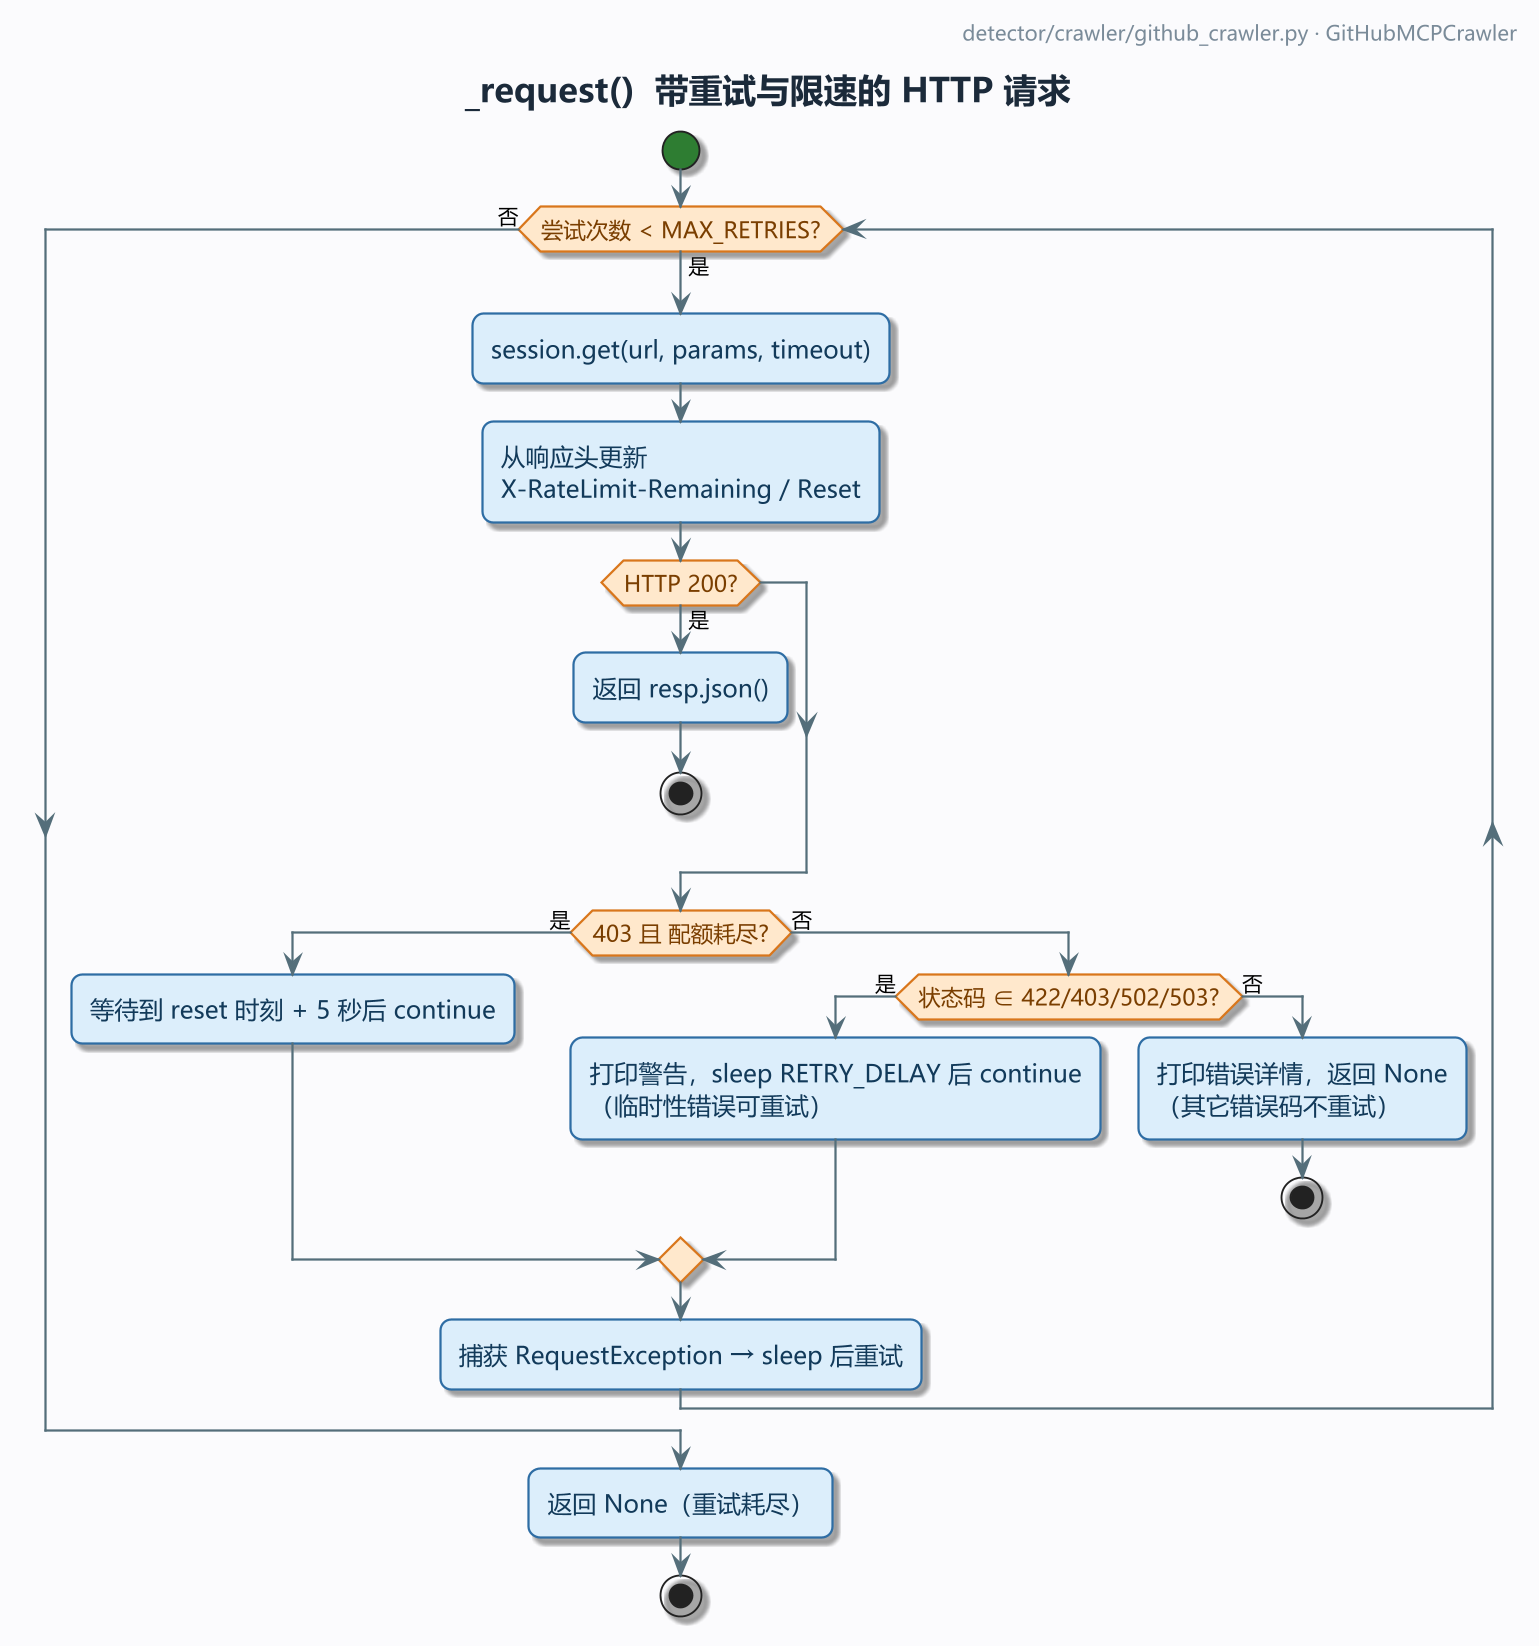

The diagram above was rendered by PlantUML. Its source (embedded in the PNG):
@startuml
!pragma layout smetana
' MPV-STYLE-BEGIN
skinparam defaultFontName "Microsoft YaHei"
skinparam monospacedFontName "Consolas"
skinparam backgroundColor #FBFBFD
skinparam shadowing true
skinparam roundCorner 12
skinparam linetype ortho
skinparam dpi 180
skinparam ArrowColor #546E7A
skinparam ArrowThickness 1.2
skinparam ArrowFontSize 11
skinparam ActivityBackgroundColor #DCEEFB
skinparam ActivityBorderColor #2E6DA4
skinparam ActivityBorderThickness 1.2
skinparam ActivityFontColor #123A5A
skinparam ActivityFontSize 13
skinparam ActivityDiamondBackgroundColor #FFE8CC
skinparam ActivityDiamondBorderColor #D9761B
skinparam ActivityDiamondBorderThickness 1.2
skinparam ActivityDiamondFontColor #7A3E00
skinparam ActivityDiamondFontSize 12
skinparam ActivityStartColor #2E7D32
skinparam ActivityEndColor #C62828
skinparam ActivityBarColor #546E7A
skinparam ActivityArrowColor #546E7A
skinparam PartitionBorderColor #9FB3C8
skinparam PartitionBorderThickness 1.2
skinparam PartitionBackgroundColor #F4F7FB
skinparam PartitionFontColor #293845
skinparam PartitionFontSize 13
skinparam PartitionFontStyle bold
skinparam NoteBackgroundColor #FFF8E1
skinparam NoteBorderColor #D9A441
skinparam NoteFontColor #4A3B12
skinparam TitleFontSize 18
skinparam TitleFontColor #1B2A3A
skinparam TitleFontStyle bold
skinparam TitleBorderThickness 0
skinparam HeaderFontSize 11
skinparam HeaderFontColor #7A8B99
skinparam FooterFontSize 10
skinparam FooterFontColor #9AA7B3
' MPV-STYLE-END
title _request()  带重试与限速的 HTTP 请求
header
  detector/crawler/github_crawler.py · GitHubMCPCrawler
endheader
start
while (尝试次数 < MAX_RETRIES?) is (是)
  :session.get(url, params, timeout);
  :从响应头更新\nX-RateLimit-Remaining / Reset;
  if (HTTP 200?) then (是)
    :返回 resp.json();
    stop
  endif
  if (403 且 配额耗尽?) then (是)
    :等待到 reset 时刻 + 5 秒后 continue;
  else (否)
    if (状态码 ∈ 422/403/502/503?) then (是)
      :打印警告，sleep RETRY_DELAY 后 continue\n（临时性错误可重试）;
    else (否)
      :打印错误详情，返回 None\n（其它错误码不重试）;
      stop
    endif
  endif
  :捕获 RequestException → sleep 后重试;
endwhile (否)
:返回 None（重试耗尽）;
stop
@enduml